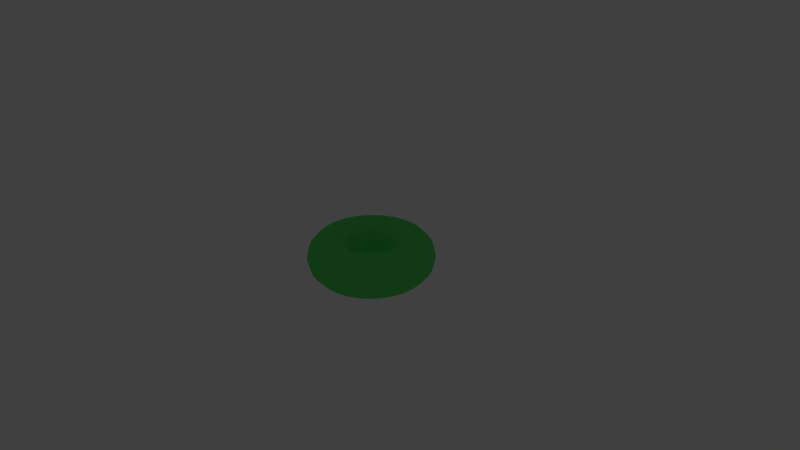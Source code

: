 # Source: greenDonut.blend  (saved by Blender 2.79.0; exported with 4.5.12 LTS)
import bpy
from mathutils import Matrix  # noqa: F401  (used for matrix-valued properties, if any)

bpy.ops.wm.read_factory_settings(use_empty=True)
scene = bpy.context.scene
scene.name = 'Scene'

# ---- collections
col_collection_1 = bpy.data.collections.new('Collection 1'); scene.collection.children.link(col_collection_1)
col_collection_1.hide_render = True
col_collection_1.hide_viewport = True
col_collection_10 = bpy.data.collections.new('Collection 10'); scene.collection.children.link(col_collection_10)

# ---- materials (node trees are filled in below, after node groups)
mat_material_001 = bpy.data.materials.new('Material.001')
mat_material_001.alpha_threshold = 0.0
mat_material_001.use_transparent_shadow = False
mat_material_001.diffuse_color = (0.1179, 0.8, 0.1507, 1.0)
mat_material_001.specular_color = (1.0, 0.6501, 0.0)
mat_material_001.roughness = 0.5
mat_material_001.specular_intensity = 1.0

# ---- material node trees

# ---- world
world_world = bpy.data.worlds.new('World'); scene.world = world_world
world_world.color = (0.05088, 0.05088, 0.05088)
world_world.use_sun_shadow = False
world_world.sun_shadow_jitter_overblur = 0.0
world_world.cycles.sampling_method = 'MANUAL'

# ---- cameras
cam_camera = bpy.data.cameras.new('Camera')
cam_camera.clip_end = 100.0
cam_camera.lens = 35.0
cam_camera.sensor_width = 32.0
cam_camera.sensor_height = 18.0
cam_camera.ortho_scale = 7.314
cam_camera.dof.focus_distance = 0.0
cam_camera.dof.aperture_fstop = 128.0

# ---- lights
light_lamp = bpy.data.lights.new('Lamp', 'POINT')
light_lamp.transmission_factor = 0.0
light_lamp.cutoff_distance = 30.0
light_lamp.energy = 100.0
light_lamp.shadow_buffer_clip_start = 1.001
light_lamp.shadow_soft_size = 0.1
light_lamp.shadow_maximum_resolution = 0.006
light_lamp.use_absolute_resolution = True

# ---- meshes
me_torus_001 = bpy.data.meshes.new('Torus.001')
me_torus_001.from_pydata([(0.83, 0.0, 0.0), (0.7979, 0.0, 0.1301), (0.7091, 0.0, 0.2304), (0.5838, 0.0, 0.278), (0.4507, 0.0, 0.2618), (0.3404, 0.0, 0.1857), (0.2781, 0.0, 0.06701), (0.2781, 0.0, -0.06701), (0.3404, 0.0, -0.1857), (0.4507, 0.0, -0.2618), (0.5838, 0.0, -0.278), (0.7091, 0.0, -0.2304), (0.7979, 0.0, -0.1301), (0.8141, 0.1619, 0.0), (0.7826, 0.1557, 0.1301), (0.6954, 0.1383, 0.2304), (0.5725, 0.1139, 0.278), (0.4421, 0.08793, 0.2618), (0.3339, 0.06641, 0.1857), (0.2728, 0.05426, 0.06701), (0.2728, 0.05426, -0.06701), (0.3339, 0.06641, -0.1857), (0.4421, 0.08793, -0.2618), (0.5725, 0.1139, -0.278), (0.6954, 0.1383, -0.2304), (0.7826, 0.1557, -0.1301), (0.7668, 0.3176, 0.0), (0.7372, 0.3054, 0.1301), (0.6551, 0.2713, 0.2304), (0.5393, 0.2234, 0.278), (0.4164, 0.1725, 0.2618), (0.3145, 0.1303, 0.1857), (0.257, 0.1064, 0.06701), (0.257, 0.1064, -0.06701), (0.3145, 0.1303, -0.1857), (0.4164, 0.1725, -0.2618), (0.5393, 0.2234, -0.278), (0.6551, 0.2713, -0.2304), (0.7372, 0.3054, -0.1301), (0.6901, 0.4611, 0.0), (0.6635, 0.4433, 0.1301), (0.5896, 0.3939, 0.2304), (0.4854, 0.3243, 0.278), (0.3748, 0.2504, 0.2618), (0.283, 0.1891, 0.1857), (0.2313, 0.1545, 0.06701), (0.2313, 0.1545, -0.06701), (0.283, 0.1891, -0.1857), (0.3748, 0.2504, -0.2618), (0.4854, 0.3243, -0.278), (0.5896, 0.3939, -0.2304), (0.6635, 0.4433, -0.1301), (0.5869, 0.5869, 0.0), (0.5642, 0.5642, 0.1301), (0.5014, 0.5014, 0.2304), (0.4128, 0.4128, 0.278), (0.3187, 0.3187, 0.2618), (0.2407, 0.2407, 0.1857), (0.1967, 0.1967, 0.06701), (0.1967, 0.1967, -0.06701), (0.2407, 0.2407, -0.1857), (0.3187, 0.3187, -0.2618), (0.4128, 0.4128, -0.278), (0.5014, 0.5014, -0.2304), (0.5642, 0.5642, -0.1301), (0.4611, 0.6901, 0.0), (0.4433, 0.6635, 0.1301), (0.3939, 0.5896, 0.2304), (0.3243, 0.4854, 0.278), (0.2504, 0.3748, 0.2618), (0.1891, 0.283, 0.1857), (0.1545, 0.2313, 0.06701), (0.1545, 0.2313, -0.06701), (0.1891, 0.283, -0.1857), (0.2504, 0.3748, -0.2618), (0.3243, 0.4854, -0.278), (0.3939, 0.5896, -0.2304), (0.4433, 0.6635, -0.1301), (0.3176, 0.7668, 0.0), (0.3054, 0.7372, 0.1301), (0.2713, 0.6551, 0.2304), (0.2234, 0.5393, 0.278), (0.1725, 0.4164, 0.2618), (0.1303, 0.3145, 0.1857), (0.1064, 0.257, 0.06701), (0.1064, 0.257, -0.06701), (0.1303, 0.3145, -0.1857), (0.1725, 0.4164, -0.2618), (0.2234, 0.5393, -0.278), (0.2713, 0.6551, -0.2304), (0.3054, 0.7372, -0.1301), (0.1619, 0.8141, 0.0), (0.1557, 0.7826, 0.1301), (0.1383, 0.6954, 0.2304), (0.1139, 0.5725, 0.278), (0.08793, 0.4421, 0.2618), (0.06641, 0.3339, 0.1857), (0.05426, 0.2728, 0.06701), (0.05426, 0.2728, -0.06701), (0.06641, 0.3339, -0.1857), (0.08793, 0.4421, -0.2618), (0.1139, 0.5725, -0.278), (0.1383, 0.6954, -0.2304), (0.1557, 0.7826, -0.1301), (6.266e-08, 0.83, 0.0), (6.024e-08, 0.7979, 0.1301), (5.353e-08, 0.7091, 0.2304), (4.407e-08, 0.5838, 0.278), (3.403e-08, 0.4507, 0.2618), (2.57e-08, 0.3404, 0.1857), (2.1e-08, 0.2781, 0.06701), (2.1e-08, 0.2781, -0.06701), (2.57e-08, 0.3404, -0.1857), (3.403e-08, 0.4507, -0.2618), (4.407e-08, 0.5838, -0.278), (5.353e-08, 0.7091, -0.2304), (6.024e-08, 0.7979, -0.1301), (-0.1619, 0.8141, 0.0), (-0.1557, 0.7826, 0.1301), (-0.1383, 0.6954, 0.2304), (-0.1139, 0.5725, 0.278), (-0.08793, 0.4421, 0.2618), (-0.06641, 0.3339, 0.1857), (-0.05426, 0.2728, 0.06701), (-0.05426, 0.2728, -0.06701), (-0.06641, 0.3339, -0.1857), (-0.08793, 0.4421, -0.2618), (-0.1139, 0.5725, -0.278), (-0.1383, 0.6954, -0.2304), (-0.1557, 0.7826, -0.1301), (-0.3176, 0.7668, 0.0), (-0.3054, 0.7372, 0.1301), (-0.2713, 0.6551, 0.2304), (-0.2234, 0.5393, 0.278), (-0.1725, 0.4164, 0.2618), (-0.1303, 0.3145, 0.1857), (-0.1064, 0.257, 0.06701), (-0.1064, 0.257, -0.06701), (-0.1303, 0.3145, -0.1857), (-0.1725, 0.4164, -0.2618), (-0.2234, 0.5393, -0.278), (-0.2713, 0.6551, -0.2304), (-0.3054, 0.7372, -0.1301), (-0.4611, 0.6901, 0.0), (-0.4433, 0.6635, 0.1301), (-0.3939, 0.5896, 0.2304), (-0.3243, 0.4854, 0.278), (-0.2504, 0.3748, 0.2618), (-0.1891, 0.283, 0.1857), (-0.1545, 0.2313, 0.06701), (-0.1545, 0.2313, -0.06701), (-0.1891, 0.283, -0.1857), (-0.2504, 0.3748, -0.2618), (-0.3243, 0.4854, -0.278), (-0.3939, 0.5896, -0.2304), (-0.4433, 0.6635, -0.1301), (-0.5869, 0.5869, 0.0), (-0.5642, 0.5642, 0.1301), (-0.5014, 0.5014, 0.2304), (-0.4128, 0.4128, 0.278), (-0.3187, 0.3187, 0.2618), (-0.2407, 0.2407, 0.1857), (-0.1967, 0.1967, 0.06701), (-0.1967, 0.1967, -0.06701), (-0.2407, 0.2407, -0.1857), (-0.3187, 0.3187, -0.2618), (-0.4128, 0.4128, -0.278), (-0.5014, 0.5014, -0.2304), (-0.5642, 0.5642, -0.1301), (-0.6901, 0.4611, 0.0), (-0.6635, 0.4433, 0.1301), (-0.5896, 0.3939, 0.2304), (-0.4854, 0.3243, 0.278), (-0.3748, 0.2504, 0.2618), (-0.283, 0.1891, 0.1857), (-0.2313, 0.1545, 0.06701), (-0.2313, 0.1545, -0.06701), (-0.283, 0.1891, -0.1857), (-0.3748, 0.2504, -0.2618), (-0.4854, 0.3243, -0.278), (-0.5896, 0.3939, -0.2304), (-0.6635, 0.4433, -0.1301), (-0.7668, 0.3176, 0.0), (-0.7372, 0.3054, 0.1301), (-0.6551, 0.2713, 0.2304), (-0.5393, 0.2234, 0.278), (-0.4164, 0.1725, 0.2618), (-0.3145, 0.1303, 0.1857), (-0.257, 0.1064, 0.06701), (-0.257, 0.1064, -0.06701), (-0.3145, 0.1303, -0.1857), (-0.4164, 0.1725, -0.2618), (-0.5393, 0.2234, -0.278), (-0.6551, 0.2713, -0.2304), (-0.7372, 0.3054, -0.1301), (-0.8141, 0.1619, 0.0), (-0.7826, 0.1557, 0.1301), (-0.6954, 0.1383, 0.2304), (-0.5725, 0.1139, 0.278), (-0.4421, 0.08793, 0.2618), (-0.3339, 0.06641, 0.1857), (-0.2728, 0.05426, 0.06701), (-0.2728, 0.05426, -0.06701), (-0.3339, 0.06641, -0.1857), (-0.4421, 0.08793, -0.2618), (-0.5725, 0.1139, -0.278), (-0.6954, 0.1383, -0.2304), (-0.7826, 0.1557, -0.1301), (-0.83, 7.256e-08, 0.0), (-0.7979, 6.976e-08, 0.1301), (-0.7091, 6.199e-08, 0.2304), (-0.5838, 5.103e-08, 0.278), (-0.4507, 3.94e-08, 0.2618), (-0.3404, 2.976e-08, 0.1857), (-0.2781, 2.432e-08, 0.06701), (-0.2781, 2.432e-08, -0.06701), (-0.3404, 2.976e-08, -0.1857), (-0.4507, 3.94e-08, -0.2618), (-0.5838, 5.103e-08, -0.278), (-0.7091, 6.199e-08, -0.2304), (-0.7979, 6.976e-08, -0.1301), (-0.8141, -0.1619, 0.0), (-0.7826, -0.1557, 0.1301), (-0.6954, -0.1383, 0.2304), (-0.5725, -0.1139, 0.278), (-0.4421, -0.08793, 0.2618), (-0.3339, -0.06641, 0.1857), (-0.2728, -0.05426, 0.06701), (-0.2728, -0.05426, -0.06701), (-0.3339, -0.06641, -0.1857), (-0.4421, -0.08793, -0.2618), (-0.5725, -0.1139, -0.278), (-0.6954, -0.1383, -0.2304), (-0.7826, -0.1557, -0.1301), (-0.7668, -0.3176, 0.0), (-0.7372, -0.3054, 0.1301), (-0.6551, -0.2713, 0.2304), (-0.5393, -0.2234, 0.278), (-0.4164, -0.1725, 0.2618), (-0.3145, -0.1303, 0.1857), (-0.257, -0.1064, 0.06701), (-0.257, -0.1064, -0.06701), (-0.3145, -0.1303, -0.1857), (-0.4164, -0.1725, -0.2618), (-0.5393, -0.2234, -0.278), (-0.6551, -0.2713, -0.2304), (-0.7372, -0.3054, -0.1301), (-0.6901, -0.4611, 0.0), (-0.6635, -0.4433, 0.1301), (-0.5896, -0.3939, 0.2304), (-0.4854, -0.3243, 0.278), (-0.3748, -0.2504, 0.2618), (-0.283, -0.1891, 0.1857), (-0.2313, -0.1545, 0.06701), (-0.2313, -0.1545, -0.06701), (-0.283, -0.1891, -0.1857), (-0.3748, -0.2504, -0.2618), (-0.4854, -0.3243, -0.278), (-0.5896, -0.3939, -0.2304), (-0.6635, -0.4433, -0.1301), (-0.5869, -0.5869, 0.0), (-0.5642, -0.5642, 0.1301), (-0.5014, -0.5014, 0.2304), (-0.4128, -0.4128, 0.278), (-0.3187, -0.3187, 0.2618), (-0.2407, -0.2407, 0.1857), (-0.1967, -0.1967, 0.06701), (-0.1967, -0.1967, -0.06701), (-0.2407, -0.2407, -0.1857), (-0.3187, -0.3187, -0.2618), (-0.4128, -0.4128, -0.278), (-0.5014, -0.5014, -0.2304), (-0.5642, -0.5642, -0.1301), (-0.4611, -0.6901, 0.0), (-0.4433, -0.6635, 0.1301), (-0.3939, -0.5896, 0.2304), (-0.3243, -0.4854, 0.278), (-0.2504, -0.3748, 0.2618), (-0.1891, -0.283, 0.1857), (-0.1545, -0.2313, 0.06701), (-0.1545, -0.2313, -0.06701), (-0.1891, -0.283, -0.1857), (-0.2504, -0.3748, -0.2618), (-0.3243, -0.4854, -0.278), (-0.3939, -0.5896, -0.2304), (-0.4433, -0.6635, -0.1301), (-0.3176, -0.7668, 0.0), (-0.3054, -0.7372, 0.1301), (-0.2713, -0.6551, 0.2304), (-0.2234, -0.5393, 0.278), (-0.1725, -0.4164, 0.2618), (-0.1303, -0.3145, 0.1857), (-0.1064, -0.257, 0.06701), (-0.1064, -0.257, -0.06701), (-0.1303, -0.3145, -0.1857), (-0.1725, -0.4164, -0.2618), (-0.2234, -0.5393, -0.278), (-0.2713, -0.6551, -0.2304), (-0.3054, -0.7372, -0.1301), (-0.1619, -0.8141, 0.0), (-0.1557, -0.7826, 0.1301), (-0.1383, -0.6954, 0.2304), (-0.1139, -0.5725, 0.278), (-0.08793, -0.4421, 0.2618), (-0.06641, -0.3339, 0.1857), (-0.05426, -0.2728, 0.06701), (-0.05426, -0.2728, -0.06701), (-0.06641, -0.3339, -0.1857), (-0.08793, -0.4421, -0.2618), (-0.1139, -0.5725, -0.278), (-0.1383, -0.6954, -0.2304), (-0.1557, -0.7826, -0.1301), (6.266e-08, -0.83, 0.0), (6.024e-08, -0.7979, 0.1301), (5.353e-08, -0.7091, 0.2304), (4.407e-08, -0.5838, 0.278), (3.403e-08, -0.4507, 0.2618), (2.57e-08, -0.3404, 0.1857), (2.1e-08, -0.2781, 0.06701), (2.1e-08, -0.2781, -0.06701), (2.57e-08, -0.3404, -0.1857), (3.403e-08, -0.4507, -0.2618), (4.407e-08, -0.5838, -0.278), (5.353e-08, -0.7091, -0.2304), (6.024e-08, -0.7979, -0.1301), (0.1619, -0.8141, 0.0), (0.1557, -0.7826, 0.1301), (0.1383, -0.6954, 0.2304), (0.1139, -0.5725, 0.278), (0.08793, -0.4421, 0.2618), (0.06641, -0.3339, 0.1857), (0.05426, -0.2728, 0.06701), (0.05426, -0.2728, -0.06701), (0.06641, -0.3339, -0.1857), (0.08793, -0.4421, -0.2618), (0.1139, -0.5725, -0.278), (0.1383, -0.6954, -0.2304), (0.1557, -0.7826, -0.1301), (0.3176, -0.7668, 0.0), (0.3054, -0.7372, 0.1301), (0.2713, -0.6551, 0.2304), (0.2234, -0.5393, 0.278), (0.1725, -0.4164, 0.2618), (0.1303, -0.3145, 0.1857), (0.1064, -0.257, 0.06701), (0.1064, -0.257, -0.06701), (0.1303, -0.3145, -0.1857), (0.1725, -0.4164, -0.2618), (0.2234, -0.5393, -0.278), (0.2713, -0.6551, -0.2304), (0.3054, -0.7372, -0.1301), (0.4611, -0.6901, 0.0), (0.4433, -0.6635, 0.1301), (0.3939, -0.5896, 0.2304), (0.3243, -0.4854, 0.278), (0.2504, -0.3748, 0.2618), (0.1891, -0.283, 0.1857), (0.1545, -0.2313, 0.06701), (0.1545, -0.2313, -0.06701), (0.1891, -0.283, -0.1857), (0.2504, -0.3748, -0.2618), (0.3243, -0.4854, -0.278), (0.3939, -0.5896, -0.2304), (0.4433, -0.6635, -0.1301), (0.5869, -0.5869, 0.0), (0.5642, -0.5642, 0.1301), (0.5014, -0.5014, 0.2304), (0.4128, -0.4128, 0.278), (0.3187, -0.3187, 0.2618), (0.2407, -0.2407, 0.1857), (0.1967, -0.1967, 0.06701), (0.1967, -0.1967, -0.06701), (0.2407, -0.2407, -0.1857), (0.3187, -0.3187, -0.2618), (0.4128, -0.4128, -0.278), (0.5014, -0.5014, -0.2304), (0.5642, -0.5642, -0.1301), (0.6901, -0.4611, 0.0), (0.6635, -0.4433, 0.1301), (0.5896, -0.3939, 0.2304), (0.4854, -0.3243, 0.278), (0.3748, -0.2504, 0.2618), (0.283, -0.1891, 0.1857), (0.2313, -0.1545, 0.06701), (0.2313, -0.1545, -0.06701), (0.283, -0.1891, -0.1857), (0.3748, -0.2504, -0.2618), (0.4854, -0.3243, -0.278), (0.5896, -0.3939, -0.2304), (0.6635, -0.4433, -0.1301), (0.7668, -0.3176, 0.0), (0.7372, -0.3054, 0.1301), (0.6551, -0.2713, 0.2304), (0.5393, -0.2234, 0.278), (0.4164, -0.1725, 0.2618), (0.3145, -0.1303, 0.1857), (0.257, -0.1064, 0.06701), (0.257, -0.1064, -0.06701), (0.3145, -0.1303, -0.1857), (0.4164, -0.1725, -0.2618), (0.5393, -0.2234, -0.278), (0.6551, -0.2713, -0.2304), (0.7372, -0.3054, -0.1301), (0.8141, -0.1619, 0.0), (0.7826, -0.1557, 0.1301), (0.6954, -0.1383, 0.2304), (0.5725, -0.1139, 0.278), (0.4421, -0.08793, 0.2618), (0.3339, -0.06641, 0.1857), (0.2728, -0.05426, 0.06701), (0.2728, -0.05426, -0.06701), (0.3339, -0.06641, -0.1857), (0.4421, -0.08793, -0.2618), (0.5725, -0.1139, -0.278), (0.6954, -0.1383, -0.2304), (0.7826, -0.1557, -0.1301)], [], [(0, 13, 14, 1), (1, 14, 15, 2), (2, 15, 16, 3), (3, 16, 17, 4), (4, 17, 18, 5), (5, 18, 19, 6), (6, 19, 20, 7), (7, 20, 21, 8), (8, 21, 22, 9), (9, 22, 23, 10), (10, 23, 24, 11), (11, 24, 25, 12), (12, 25, 13, 0), (13, 26, 27, 14), (14, 27, 28, 15), (15, 28, 29, 16), (16, 29, 30, 17), (17, 30, 31, 18), (18, 31, 32, 19), (19, 32, 33, 20), (20, 33, 34, 21), (21, 34, 35, 22), (22, 35, 36, 23), (23, 36, 37, 24), (24, 37, 38, 25), (25, 38, 26, 13), (26, 39, 40, 27), (27, 40, 41, 28), (28, 41, 42, 29), (29, 42, 43, 30), (30, 43, 44, 31), (31, 44, 45, 32), (32, 45, 46, 33), (33, 46, 47, 34), (34, 47, 48, 35), (35, 48, 49, 36), (36, 49, 50, 37), (37, 50, 51, 38), (38, 51, 39, 26), (39, 52, 53, 40), (40, 53, 54, 41), (41, 54, 55, 42), (42, 55, 56, 43), (43, 56, 57, 44), (44, 57, 58, 45), (45, 58, 59, 46), (46, 59, 60, 47), (47, 60, 61, 48), (48, 61, 62, 49), (49, 62, 63, 50), (50, 63, 64, 51), (51, 64, 52, 39), (52, 65, 66, 53), (53, 66, 67, 54), (54, 67, 68, 55), (55, 68, 69, 56), (56, 69, 70, 57), (57, 70, 71, 58), (58, 71, 72, 59), (59, 72, 73, 60), (60, 73, 74, 61), (61, 74, 75, 62), (62, 75, 76, 63), (63, 76, 77, 64), (64, 77, 65, 52), (65, 78, 79, 66), (66, 79, 80, 67), (67, 80, 81, 68), (68, 81, 82, 69), (69, 82, 83, 70), (70, 83, 84, 71), (71, 84, 85, 72), (72, 85, 86, 73), (73, 86, 87, 74), (74, 87, 88, 75), (75, 88, 89, 76), (76, 89, 90, 77), (77, 90, 78, 65), (78, 91, 92, 79), (79, 92, 93, 80), (80, 93, 94, 81), (81, 94, 95, 82), (82, 95, 96, 83), (83, 96, 97, 84), (84, 97, 98, 85), (85, 98, 99, 86), (86, 99, 100, 87), (87, 100, 101, 88), (88, 101, 102, 89), (89, 102, 103, 90), (90, 103, 91, 78), (91, 104, 105, 92), (92, 105, 106, 93), (93, 106, 107, 94), (94, 107, 108, 95), (95, 108, 109, 96), (96, 109, 110, 97), (97, 110, 111, 98), (98, 111, 112, 99), (99, 112, 113, 100), (100, 113, 114, 101), (101, 114, 115, 102), (102, 115, 116, 103), (103, 116, 104, 91), (104, 117, 118, 105), (105, 118, 119, 106), (106, 119, 120, 107), (107, 120, 121, 108), (108, 121, 122, 109), (109, 122, 123, 110), (110, 123, 124, 111), (111, 124, 125, 112), (112, 125, 126, 113), (113, 126, 127, 114), (114, 127, 128, 115), (115, 128, 129, 116), (116, 129, 117, 104), (117, 130, 131, 118), (118, 131, 132, 119), (119, 132, 133, 120), (120, 133, 134, 121), (121, 134, 135, 122), (122, 135, 136, 123), (123, 136, 137, 124), (124, 137, 138, 125), (125, 138, 139, 126), (126, 139, 140, 127), (127, 140, 141, 128), (128, 141, 142, 129), (129, 142, 130, 117), (130, 143, 144, 131), (131, 144, 145, 132), (132, 145, 146, 133), (133, 146, 147, 134), (134, 147, 148, 135), (135, 148, 149, 136), (136, 149, 150, 137), (137, 150, 151, 138), (138, 151, 152, 139), (139, 152, 153, 140), (140, 153, 154, 141), (141, 154, 155, 142), (142, 155, 143, 130), (143, 156, 157, 144), (144, 157, 158, 145), (145, 158, 159, 146), (146, 159, 160, 147), (147, 160, 161, 148), (148, 161, 162, 149), (149, 162, 163, 150), (150, 163, 164, 151), (151, 164, 165, 152), (152, 165, 166, 153), (153, 166, 167, 154), (154, 167, 168, 155), (155, 168, 156, 143), (156, 169, 170, 157), (157, 170, 171, 158), (158, 171, 172, 159), (159, 172, 173, 160), (160, 173, 174, 161), (161, 174, 175, 162), (162, 175, 176, 163), (163, 176, 177, 164), (164, 177, 178, 165), (165, 178, 179, 166), (166, 179, 180, 167), (167, 180, 181, 168), (168, 181, 169, 156), (169, 182, 183, 170), (170, 183, 184, 171), (171, 184, 185, 172), (172, 185, 186, 173), (173, 186, 187, 174), (174, 187, 188, 175), (175, 188, 189, 176), (176, 189, 190, 177), (177, 190, 191, 178), (178, 191, 192, 179), (179, 192, 193, 180), (180, 193, 194, 181), (181, 194, 182, 169), (182, 195, 196, 183), (183, 196, 197, 184), (184, 197, 198, 185), (185, 198, 199, 186), (186, 199, 200, 187), (187, 200, 201, 188), (188, 201, 202, 189), (189, 202, 203, 190), (190, 203, 204, 191), (191, 204, 205, 192), (192, 205, 206, 193), (193, 206, 207, 194), (194, 207, 195, 182), (195, 208, 209, 196), (196, 209, 210, 197), (197, 210, 211, 198), (198, 211, 212, 199), (199, 212, 213, 200), (200, 213, 214, 201), (201, 214, 215, 202), (202, 215, 216, 203), (203, 216, 217, 204), (204, 217, 218, 205), (205, 218, 219, 206), (206, 219, 220, 207), (207, 220, 208, 195), (208, 221, 222, 209), (209, 222, 223, 210), (210, 223, 224, 211), (211, 224, 225, 212), (212, 225, 226, 213), (213, 226, 227, 214), (214, 227, 228, 215), (215, 228, 229, 216), (216, 229, 230, 217), (217, 230, 231, 218), (218, 231, 232, 219), (219, 232, 233, 220), (220, 233, 221, 208), (221, 234, 235, 222), (222, 235, 236, 223), (223, 236, 237, 224), (224, 237, 238, 225), (225, 238, 239, 226), (226, 239, 240, 227), (227, 240, 241, 228), (228, 241, 242, 229), (229, 242, 243, 230), (230, 243, 244, 231), (231, 244, 245, 232), (232, 245, 246, 233), (233, 246, 234, 221), (234, 247, 248, 235), (235, 248, 249, 236), (236, 249, 250, 237), (237, 250, 251, 238), (238, 251, 252, 239), (239, 252, 253, 240), (240, 253, 254, 241), (241, 254, 255, 242), (242, 255, 256, 243), (243, 256, 257, 244), (244, 257, 258, 245), (245, 258, 259, 246), (246, 259, 247, 234), (247, 260, 261, 248), (248, 261, 262, 249), (249, 262, 263, 250), (250, 263, 264, 251), (251, 264, 265, 252), (252, 265, 266, 253), (253, 266, 267, 254), (254, 267, 268, 255), (255, 268, 269, 256), (256, 269, 270, 257), (257, 270, 271, 258), (258, 271, 272, 259), (259, 272, 260, 247), (260, 273, 274, 261), (261, 274, 275, 262), (262, 275, 276, 263), (263, 276, 277, 264), (264, 277, 278, 265), (265, 278, 279, 266), (266, 279, 280, 267), (267, 280, 281, 268), (268, 281, 282, 269), (269, 282, 283, 270), (270, 283, 284, 271), (271, 284, 285, 272), (272, 285, 273, 260), (273, 286, 287, 274), (274, 287, 288, 275), (275, 288, 289, 276), (276, 289, 290, 277), (277, 290, 291, 278), (278, 291, 292, 279), (279, 292, 293, 280), (280, 293, 294, 281), (281, 294, 295, 282), (282, 295, 296, 283), (283, 296, 297, 284), (284, 297, 298, 285), (285, 298, 286, 273), (286, 299, 300, 287), (287, 300, 301, 288), (288, 301, 302, 289), (289, 302, 303, 290), (290, 303, 304, 291), (291, 304, 305, 292), (292, 305, 306, 293), (293, 306, 307, 294), (294, 307, 308, 295), (295, 308, 309, 296), (296, 309, 310, 297), (297, 310, 311, 298), (298, 311, 299, 286), (299, 312, 313, 300), (300, 313, 314, 301), (301, 314, 315, 302), (302, 315, 316, 303), (303, 316, 317, 304), (304, 317, 318, 305), (305, 318, 319, 306), (306, 319, 320, 307), (307, 320, 321, 308), (308, 321, 322, 309), (309, 322, 323, 310), (310, 323, 324, 311), (311, 324, 312, 299), (312, 325, 326, 313), (313, 326, 327, 314), (314, 327, 328, 315), (315, 328, 329, 316), (316, 329, 330, 317), (317, 330, 331, 318), (318, 331, 332, 319), (319, 332, 333, 320), (320, 333, 334, 321), (321, 334, 335, 322), (322, 335, 336, 323), (323, 336, 337, 324), (324, 337, 325, 312), (325, 338, 339, 326), (326, 339, 340, 327), (327, 340, 341, 328), (328, 341, 342, 329), (329, 342, 343, 330), (330, 343, 344, 331), (331, 344, 345, 332), (332, 345, 346, 333), (333, 346, 347, 334), (334, 347, 348, 335), (335, 348, 349, 336), (336, 349, 350, 337), (337, 350, 338, 325), (338, 351, 352, 339), (339, 352, 353, 340), (340, 353, 354, 341), (341, 354, 355, 342), (342, 355, 356, 343), (343, 356, 357, 344), (344, 357, 358, 345), (345, 358, 359, 346), (346, 359, 360, 347), (347, 360, 361, 348), (348, 361, 362, 349), (349, 362, 363, 350), (350, 363, 351, 338), (351, 364, 365, 352), (352, 365, 366, 353), (353, 366, 367, 354), (354, 367, 368, 355), (355, 368, 369, 356), (356, 369, 370, 357), (357, 370, 371, 358), (358, 371, 372, 359), (359, 372, 373, 360), (360, 373, 374, 361), (361, 374, 375, 362), (362, 375, 376, 363), (363, 376, 364, 351), (364, 377, 378, 365), (365, 378, 379, 366), (366, 379, 380, 367), (367, 380, 381, 368), (368, 381, 382, 369), (369, 382, 383, 370), (370, 383, 384, 371), (371, 384, 385, 372), (372, 385, 386, 373), (373, 386, 387, 374), (374, 387, 388, 375), (375, 388, 389, 376), (376, 389, 377, 364), (377, 390, 391, 378), (378, 391, 392, 379), (379, 392, 393, 380), (380, 393, 394, 381), (381, 394, 395, 382), (382, 395, 396, 383), (383, 396, 397, 384), (384, 397, 398, 385), (385, 398, 399, 386), (386, 399, 400, 387), (387, 400, 401, 388), (388, 401, 402, 389), (389, 402, 390, 377), (390, 403, 404, 391), (391, 404, 405, 392), (392, 405, 406, 393), (393, 406, 407, 394), (394, 407, 408, 395), (395, 408, 409, 396), (396, 409, 410, 397), (397, 410, 411, 398), (398, 411, 412, 399), (399, 412, 413, 400), (400, 413, 414, 401), (401, 414, 415, 402), (402, 415, 403, 390), (403, 0, 1, 404), (404, 1, 2, 405), (405, 2, 3, 406), (406, 3, 4, 407), (407, 4, 5, 408), (408, 5, 6, 409), (409, 6, 7, 410), (410, 7, 8, 411), (411, 8, 9, 412), (412, 9, 10, 413), (413, 10, 11, 414), (414, 11, 12, 415), (415, 12, 0, 403)])
me_torus_001.use_remesh_preserve_volume = False
me_torus_001.use_remesh_preserve_attributes = False
me_torus_001.use_mirror_vertex_groups = False
me_torus_001.update()
me_torus_002 = bpy.data.meshes.new('Torus.002')
me_torus_002.from_pydata([(0.83, 0.0, 0.0), (0.7979, 0.0, 0.1301), (0.7091, 0.0, 0.2304), (0.5838, 0.0, 0.278), (0.4507, 0.0, 0.2618), (0.3404, 0.0, 0.1857), (0.2781, 0.0, 0.06701), (0.2781, 0.0, -0.06701), (0.3404, 0.0, -0.1857), (0.4507, 0.0, -0.2618), (0.5838, 0.0, -0.278), (0.7091, 0.0, -0.2304), (0.7979, 0.0, -0.1301), (0.8141, 0.1619, 0.0), (0.7826, 0.1557, 0.1301), (0.6954, 0.1383, 0.2304), (0.5725, 0.1139, 0.278), (0.4421, 0.08793, 0.2618), (0.3339, 0.06641, 0.1857), (0.2728, 0.05426, 0.06701), (0.2728, 0.05426, -0.06701), (0.3339, 0.06641, -0.1857), (0.4421, 0.08793, -0.2618), (0.5725, 0.1139, -0.278), (0.6954, 0.1383, -0.2304), (0.7826, 0.1557, -0.1301), (0.7668, 0.3176, 0.0), (0.7372, 0.3054, 0.1301), (0.6551, 0.2713, 0.2304), (0.5393, 0.2234, 0.278), (0.4164, 0.1725, 0.2618), (0.3145, 0.1303, 0.1857), (0.257, 0.1064, 0.06701), (0.257, 0.1064, -0.06701), (0.3145, 0.1303, -0.1857), (0.4164, 0.1725, -0.2618), (0.5393, 0.2234, -0.278), (0.6551, 0.2713, -0.2304), (0.7372, 0.3054, -0.1301), (0.6901, 0.4611, 0.0), (0.6635, 0.4433, 0.1301), (0.5896, 0.3939, 0.2304), (0.4854, 0.3243, 0.278), (0.3748, 0.2504, 0.2618), (0.283, 0.1891, 0.1857), (0.2313, 0.1545, 0.06701), (0.2313, 0.1545, -0.06701), (0.283, 0.1891, -0.1857), (0.3748, 0.2504, -0.2618), (0.4854, 0.3243, -0.278), (0.5896, 0.3939, -0.2304), (0.6635, 0.4433, -0.1301), (0.5869, 0.5869, 0.0), (0.5642, 0.5642, 0.1301), (0.5014, 0.5014, 0.2304), (0.4128, 0.4128, 0.278), (0.3187, 0.3187, 0.2618), (0.2407, 0.2407, 0.1857), (0.1967, 0.1967, 0.06701), (0.1967, 0.1967, -0.06701), (0.2407, 0.2407, -0.1857), (0.3187, 0.3187, -0.2618), (0.4128, 0.4128, -0.278), (0.5014, 0.5014, -0.2304), (0.5642, 0.5642, -0.1301), (0.4611, 0.6901, 0.0), (0.4433, 0.6635, 0.1301), (0.3939, 0.5896, 0.2304), (0.3243, 0.4854, 0.278), (0.2504, 0.3748, 0.2618), (0.1891, 0.283, 0.1857), (0.1545, 0.2313, 0.06701), (0.1545, 0.2313, -0.06701), (0.1891, 0.283, -0.1857), (0.2504, 0.3748, -0.2618), (0.3243, 0.4854, -0.278), (0.3939, 0.5896, -0.2304), (0.4433, 0.6635, -0.1301), (0.3176, 0.7668, 0.0), (0.3054, 0.7372, 0.1301), (0.2713, 0.6551, 0.2304), (0.2234, 0.5393, 0.278), (0.1725, 0.4164, 0.2618), (0.1303, 0.3145, 0.1857), (0.1064, 0.257, 0.06701), (0.1064, 0.257, -0.06701), (0.1303, 0.3145, -0.1857), (0.1725, 0.4164, -0.2618), (0.2234, 0.5393, -0.278), (0.2713, 0.6551, -0.2304), (0.3054, 0.7372, -0.1301), (0.1619, 0.8141, 0.0), (0.1557, 0.7826, 0.1301), (0.1383, 0.6954, 0.2304), (0.1139, 0.5725, 0.278), (0.08793, 0.4421, 0.2618), (0.06641, 0.3339, 0.1857), (0.05426, 0.2728, 0.06701), (0.05426, 0.2728, -0.06701), (0.06641, 0.3339, -0.1857), (0.08793, 0.4421, -0.2618), (0.1139, 0.5725, -0.278), (0.1383, 0.6954, -0.2304), (0.1557, 0.7826, -0.1301), (6.266e-08, 0.83, 0.0), (6.024e-08, 0.7979, 0.1301), (5.353e-08, 0.7091, 0.2304), (4.407e-08, 0.5838, 0.278), (3.403e-08, 0.4507, 0.2618), (2.57e-08, 0.3404, 0.1857), (2.1e-08, 0.2781, 0.06701), (2.1e-08, 0.2781, -0.06701), (2.57e-08, 0.3404, -0.1857), (3.403e-08, 0.4507, -0.2618), (4.407e-08, 0.5838, -0.278), (5.353e-08, 0.7091, -0.2304), (6.024e-08, 0.7979, -0.1301), (-0.1619, 0.8141, 0.0), (-0.1557, 0.7826, 0.1301), (-0.1383, 0.6954, 0.2304), (-0.1139, 0.5725, 0.278), (-0.08793, 0.4421, 0.2618), (-0.06641, 0.3339, 0.1857), (-0.05426, 0.2728, 0.06701), (-0.05426, 0.2728, -0.06701), (-0.06641, 0.3339, -0.1857), (-0.08793, 0.4421, -0.2618), (-0.1139, 0.5725, -0.278), (-0.1383, 0.6954, -0.2304), (-0.1557, 0.7826, -0.1301), (-0.3176, 0.7668, 0.0), (-0.3054, 0.7372, 0.1301), (-0.2713, 0.6551, 0.2304), (-0.2234, 0.5393, 0.278), (-0.1725, 0.4164, 0.2618), (-0.1303, 0.3145, 0.1857), (-0.1064, 0.257, 0.06701), (-0.1064, 0.257, -0.06701), (-0.1303, 0.3145, -0.1857), (-0.1725, 0.4164, -0.2618), (-0.2234, 0.5393, -0.278), (-0.2713, 0.6551, -0.2304), (-0.3054, 0.7372, -0.1301), (-0.4611, 0.6901, 0.0), (-0.4433, 0.6635, 0.1301), (-0.3939, 0.5896, 0.2304), (-0.3243, 0.4854, 0.278), (-0.2504, 0.3748, 0.2618), (-0.1891, 0.283, 0.1857), (-0.1545, 0.2313, 0.06701), (-0.1545, 0.2313, -0.06701), (-0.1891, 0.283, -0.1857), (-0.2504, 0.3748, -0.2618), (-0.3243, 0.4854, -0.278), (-0.3939, 0.5896, -0.2304), (-0.4433, 0.6635, -0.1301), (-0.5869, 0.5869, 0.0), (-0.5642, 0.5642, 0.1301), (-0.5014, 0.5014, 0.2304), (-0.4128, 0.4128, 0.278), (-0.3187, 0.3187, 0.2618), (-0.2407, 0.2407, 0.1857), (-0.1967, 0.1967, 0.06701), (-0.1967, 0.1967, -0.06701), (-0.2407, 0.2407, -0.1857), (-0.3187, 0.3187, -0.2618), (-0.4128, 0.4128, -0.278), (-0.5014, 0.5014, -0.2304), (-0.5642, 0.5642, -0.1301), (-0.6901, 0.4611, 0.0), (-0.6635, 0.4433, 0.1301), (-0.5896, 0.3939, 0.2304), (-0.4854, 0.3243, 0.278), (-0.3748, 0.2504, 0.2618), (-0.283, 0.1891, 0.1857), (-0.2313, 0.1545, 0.06701), (-0.2313, 0.1545, -0.06701), (-0.283, 0.1891, -0.1857), (-0.3748, 0.2504, -0.2618), (-0.4854, 0.3243, -0.278), (-0.5896, 0.3939, -0.2304), (-0.6635, 0.4433, -0.1301), (-0.7668, 0.3176, 0.0), (-0.7372, 0.3054, 0.1301), (-0.6551, 0.2713, 0.2304), (-0.5393, 0.2234, 0.278), (-0.4164, 0.1725, 0.2618), (-0.3145, 0.1303, 0.1857), (-0.257, 0.1064, 0.06701), (-0.257, 0.1064, -0.06701), (-0.3145, 0.1303, -0.1857), (-0.4164, 0.1725, -0.2618), (-0.5393, 0.2234, -0.278), (-0.6551, 0.2713, -0.2304), (-0.7372, 0.3054, -0.1301), (-0.8141, 0.1619, 0.0), (-0.7826, 0.1557, 0.1301), (-0.6954, 0.1383, 0.2304), (-0.5725, 0.1139, 0.278), (-0.4421, 0.08793, 0.2618), (-0.3339, 0.06641, 0.1857), (-0.2728, 0.05426, 0.06701), (-0.2728, 0.05426, -0.06701), (-0.3339, 0.06641, -0.1857), (-0.4421, 0.08793, -0.2618), (-0.5725, 0.1139, -0.278), (-0.6954, 0.1383, -0.2304), (-0.7826, 0.1557, -0.1301), (-0.83, 7.256e-08, 0.0), (-0.7979, 6.976e-08, 0.1301), (-0.7091, 6.199e-08, 0.2304), (-0.5838, 5.103e-08, 0.278), (-0.4507, 3.94e-08, 0.2618), (-0.3404, 2.976e-08, 0.1857), (-0.2781, 2.432e-08, 0.06701), (-0.2781, 2.432e-08, -0.06701), (-0.3404, 2.976e-08, -0.1857), (-0.4507, 3.94e-08, -0.2618), (-0.5838, 5.103e-08, -0.278), (-0.7091, 6.199e-08, -0.2304), (-0.7979, 6.976e-08, -0.1301), (-0.8141, -0.1619, 0.0), (-0.7826, -0.1557, 0.1301), (-0.6954, -0.1383, 0.2304), (-0.5725, -0.1139, 0.278), (-0.4421, -0.08793, 0.2618), (-0.3339, -0.06641, 0.1857), (-0.2728, -0.05426, 0.06701), (-0.2728, -0.05426, -0.06701), (-0.3339, -0.06641, -0.1857), (-0.4421, -0.08793, -0.2618), (-0.5725, -0.1139, -0.278), (-0.6954, -0.1383, -0.2304), (-0.7826, -0.1557, -0.1301), (-0.7668, -0.3176, 0.0), (-0.7372, -0.3054, 0.1301), (-0.6551, -0.2713, 0.2304), (-0.5393, -0.2234, 0.278), (-0.4164, -0.1725, 0.2618), (-0.3145, -0.1303, 0.1857), (-0.257, -0.1064, 0.06701), (-0.257, -0.1064, -0.06701), (-0.3145, -0.1303, -0.1857), (-0.4164, -0.1725, -0.2618), (-0.5393, -0.2234, -0.278), (-0.6551, -0.2713, -0.2304), (-0.7372, -0.3054, -0.1301), (-0.6901, -0.4611, 0.0), (-0.6635, -0.4433, 0.1301), (-0.5896, -0.3939, 0.2304), (-0.4854, -0.3243, 0.278), (-0.3748, -0.2504, 0.2618), (-0.283, -0.1891, 0.1857), (-0.2313, -0.1545, 0.06701), (-0.2313, -0.1545, -0.06701), (-0.283, -0.1891, -0.1857), (-0.3748, -0.2504, -0.2618), (-0.4854, -0.3243, -0.278), (-0.5896, -0.3939, -0.2304), (-0.6635, -0.4433, -0.1301), (-0.5869, -0.5869, 0.0), (-0.5642, -0.5642, 0.1301), (-0.5014, -0.5014, 0.2304), (-0.4128, -0.4128, 0.278), (-0.3187, -0.3187, 0.2618), (-0.2407, -0.2407, 0.1857), (-0.1967, -0.1967, 0.06701), (-0.1967, -0.1967, -0.06701), (-0.2407, -0.2407, -0.1857), (-0.3187, -0.3187, -0.2618), (-0.4128, -0.4128, -0.278), (-0.5014, -0.5014, -0.2304), (-0.5642, -0.5642, -0.1301), (-0.4611, -0.6901, 0.0), (-0.4433, -0.6635, 0.1301), (-0.3939, -0.5896, 0.2304), (-0.3243, -0.4854, 0.278), (-0.2504, -0.3748, 0.2618), (-0.1891, -0.283, 0.1857), (-0.1545, -0.2313, 0.06701), (-0.1545, -0.2313, -0.06701), (-0.1891, -0.283, -0.1857), (-0.2504, -0.3748, -0.2618), (-0.3243, -0.4854, -0.278), (-0.3939, -0.5896, -0.2304), (-0.4433, -0.6635, -0.1301), (-0.3176, -0.7668, 0.0), (-0.3054, -0.7372, 0.1301), (-0.2713, -0.6551, 0.2304), (-0.2234, -0.5393, 0.278), (-0.1725, -0.4164, 0.2618), (-0.1303, -0.3145, 0.1857), (-0.1064, -0.257, 0.06701), (-0.1064, -0.257, -0.06701), (-0.1303, -0.3145, -0.1857), (-0.1725, -0.4164, -0.2618), (-0.2234, -0.5393, -0.278), (-0.2713, -0.6551, -0.2304), (-0.3054, -0.7372, -0.1301), (-0.1619, -0.8141, 0.0), (-0.1557, -0.7826, 0.1301), (-0.1383, -0.6954, 0.2304), (-0.1139, -0.5725, 0.278), (-0.08793, -0.4421, 0.2618), (-0.06641, -0.3339, 0.1857), (-0.05426, -0.2728, 0.06701), (-0.05426, -0.2728, -0.06701), (-0.06641, -0.3339, -0.1857), (-0.08793, -0.4421, -0.2618), (-0.1139, -0.5725, -0.278), (-0.1383, -0.6954, -0.2304), (-0.1557, -0.7826, -0.1301), (6.266e-08, -0.83, 0.0), (6.024e-08, -0.7979, 0.1301), (5.353e-08, -0.7091, 0.2304), (4.407e-08, -0.5838, 0.278), (3.403e-08, -0.4507, 0.2618), (2.57e-08, -0.3404, 0.1857), (2.1e-08, -0.2781, 0.06701), (2.1e-08, -0.2781, -0.06701), (2.57e-08, -0.3404, -0.1857), (3.403e-08, -0.4507, -0.2618), (4.407e-08, -0.5838, -0.278), (5.353e-08, -0.7091, -0.2304), (6.024e-08, -0.7979, -0.1301), (0.1619, -0.8141, 0.0), (0.1557, -0.7826, 0.1301), (0.1383, -0.6954, 0.2304), (0.1139, -0.5725, 0.278), (0.08793, -0.4421, 0.2618), (0.06641, -0.3339, 0.1857), (0.05426, -0.2728, 0.06701), (0.05426, -0.2728, -0.06701), (0.06641, -0.3339, -0.1857), (0.08793, -0.4421, -0.2618), (0.1139, -0.5725, -0.278), (0.1383, -0.6954, -0.2304), (0.1557, -0.7826, -0.1301), (0.3176, -0.7668, 0.0), (0.3054, -0.7372, 0.1301), (0.2713, -0.6551, 0.2304), (0.2234, -0.5393, 0.278), (0.1725, -0.4164, 0.2618), (0.1303, -0.3145, 0.1857), (0.1064, -0.257, 0.06701), (0.1064, -0.257, -0.06701), (0.1303, -0.3145, -0.1857), (0.1725, -0.4164, -0.2618), (0.2234, -0.5393, -0.278), (0.2713, -0.6551, -0.2304), (0.3054, -0.7372, -0.1301), (0.4611, -0.6901, 0.0), (0.4433, -0.6635, 0.1301), (0.3939, -0.5896, 0.2304), (0.3243, -0.4854, 0.278), (0.2504, -0.3748, 0.2618), (0.1891, -0.283, 0.1857), (0.1545, -0.2313, 0.06701), (0.1545, -0.2313, -0.06701), (0.1891, -0.283, -0.1857), (0.2504, -0.3748, -0.2618), (0.3243, -0.4854, -0.278), (0.3939, -0.5896, -0.2304), (0.4433, -0.6635, -0.1301), (0.5869, -0.5869, 0.0), (0.5642, -0.5642, 0.1301), (0.5014, -0.5014, 0.2304), (0.4128, -0.4128, 0.278), (0.3187, -0.3187, 0.2618), (0.2407, -0.2407, 0.1857), (0.1967, -0.1967, 0.06701), (0.1967, -0.1967, -0.06701), (0.2407, -0.2407, -0.1857), (0.3187, -0.3187, -0.2618), (0.4128, -0.4128, -0.278), (0.5014, -0.5014, -0.2304), (0.5642, -0.5642, -0.1301), (0.6901, -0.4611, 0.0), (0.6635, -0.4433, 0.1301), (0.5896, -0.3939, 0.2304), (0.4854, -0.3243, 0.278), (0.3748, -0.2504, 0.2618), (0.283, -0.1891, 0.1857), (0.2313, -0.1545, 0.06701), (0.2313, -0.1545, -0.06701), (0.283, -0.1891, -0.1857), (0.3748, -0.2504, -0.2618), (0.4854, -0.3243, -0.278), (0.5896, -0.3939, -0.2304), (0.6635, -0.4433, -0.1301), (0.7668, -0.3176, 0.0), (0.7372, -0.3054, 0.1301), (0.6551, -0.2713, 0.2304), (0.5393, -0.2234, 0.278), (0.4164, -0.1725, 0.2618), (0.3145, -0.1303, 0.1857), (0.257, -0.1064, 0.06701), (0.257, -0.1064, -0.06701), (0.3145, -0.1303, -0.1857), (0.4164, -0.1725, -0.2618), (0.5393, -0.2234, -0.278), (0.6551, -0.2713, -0.2304), (0.7372, -0.3054, -0.1301), (0.8141, -0.1619, 0.0), (0.7826, -0.1557, 0.1301), (0.6954, -0.1383, 0.2304), (0.5725, -0.1139, 0.278), (0.4421, -0.08793, 0.2618), (0.3339, -0.06641, 0.1857), (0.2728, -0.05426, 0.06701), (0.2728, -0.05426, -0.06701), (0.3339, -0.06641, -0.1857), (0.4421, -0.08793, -0.2618), (0.5725, -0.1139, -0.278), (0.6954, -0.1383, -0.2304), (0.7826, -0.1557, -0.1301)], [], [(0, 13, 14, 1), (1, 14, 15, 2), (2, 15, 16, 3), (3, 16, 17, 4), (4, 17, 18, 5), (5, 18, 19, 6), (6, 19, 20, 7), (7, 20, 21, 8), (8, 21, 22, 9), (9, 22, 23, 10), (10, 23, 24, 11), (11, 24, 25, 12), (12, 25, 13, 0), (13, 26, 27, 14), (14, 27, 28, 15), (15, 28, 29, 16), (16, 29, 30, 17), (17, 30, 31, 18), (18, 31, 32, 19), (19, 32, 33, 20), (20, 33, 34, 21), (21, 34, 35, 22), (22, 35, 36, 23), (23, 36, 37, 24), (24, 37, 38, 25), (25, 38, 26, 13), (26, 39, 40, 27), (27, 40, 41, 28), (28, 41, 42, 29), (29, 42, 43, 30), (30, 43, 44, 31), (31, 44, 45, 32), (32, 45, 46, 33), (33, 46, 47, 34), (34, 47, 48, 35), (35, 48, 49, 36), (36, 49, 50, 37), (37, 50, 51, 38), (38, 51, 39, 26), (39, 52, 53, 40), (40, 53, 54, 41), (41, 54, 55, 42), (42, 55, 56, 43), (43, 56, 57, 44), (44, 57, 58, 45), (45, 58, 59, 46), (46, 59, 60, 47), (47, 60, 61, 48), (48, 61, 62, 49), (49, 62, 63, 50), (50, 63, 64, 51), (51, 64, 52, 39), (52, 65, 66, 53), (53, 66, 67, 54), (54, 67, 68, 55), (55, 68, 69, 56), (56, 69, 70, 57), (57, 70, 71, 58), (58, 71, 72, 59), (59, 72, 73, 60), (60, 73, 74, 61), (61, 74, 75, 62), (62, 75, 76, 63), (63, 76, 77, 64), (64, 77, 65, 52), (65, 78, 79, 66), (66, 79, 80, 67), (67, 80, 81, 68), (68, 81, 82, 69), (69, 82, 83, 70), (70, 83, 84, 71), (71, 84, 85, 72), (72, 85, 86, 73), (73, 86, 87, 74), (74, 87, 88, 75), (75, 88, 89, 76), (76, 89, 90, 77), (77, 90, 78, 65), (78, 91, 92, 79), (79, 92, 93, 80), (80, 93, 94, 81), (81, 94, 95, 82), (82, 95, 96, 83), (83, 96, 97, 84), (84, 97, 98, 85), (85, 98, 99, 86), (86, 99, 100, 87), (87, 100, 101, 88), (88, 101, 102, 89), (89, 102, 103, 90), (90, 103, 91, 78), (91, 104, 105, 92), (92, 105, 106, 93), (93, 106, 107, 94), (94, 107, 108, 95), (95, 108, 109, 96), (96, 109, 110, 97), (97, 110, 111, 98), (98, 111, 112, 99), (99, 112, 113, 100), (100, 113, 114, 101), (101, 114, 115, 102), (102, 115, 116, 103), (103, 116, 104, 91), (104, 117, 118, 105), (105, 118, 119, 106), (106, 119, 120, 107), (107, 120, 121, 108), (108, 121, 122, 109), (109, 122, 123, 110), (110, 123, 124, 111), (111, 124, 125, 112), (112, 125, 126, 113), (113, 126, 127, 114), (114, 127, 128, 115), (115, 128, 129, 116), (116, 129, 117, 104), (117, 130, 131, 118), (118, 131, 132, 119), (119, 132, 133, 120), (120, 133, 134, 121), (121, 134, 135, 122), (122, 135, 136, 123), (123, 136, 137, 124), (124, 137, 138, 125), (125, 138, 139, 126), (126, 139, 140, 127), (127, 140, 141, 128), (128, 141, 142, 129), (129, 142, 130, 117), (130, 143, 144, 131), (131, 144, 145, 132), (132, 145, 146, 133), (133, 146, 147, 134), (134, 147, 148, 135), (135, 148, 149, 136), (136, 149, 150, 137), (137, 150, 151, 138), (138, 151, 152, 139), (139, 152, 153, 140), (140, 153, 154, 141), (141, 154, 155, 142), (142, 155, 143, 130), (143, 156, 157, 144), (144, 157, 158, 145), (145, 158, 159, 146), (146, 159, 160, 147), (147, 160, 161, 148), (148, 161, 162, 149), (149, 162, 163, 150), (150, 163, 164, 151), (151, 164, 165, 152), (152, 165, 166, 153), (153, 166, 167, 154), (154, 167, 168, 155), (155, 168, 156, 143), (156, 169, 170, 157), (157, 170, 171, 158), (158, 171, 172, 159), (159, 172, 173, 160), (160, 173, 174, 161), (161, 174, 175, 162), (162, 175, 176, 163), (163, 176, 177, 164), (164, 177, 178, 165), (165, 178, 179, 166), (166, 179, 180, 167), (167, 180, 181, 168), (168, 181, 169, 156), (169, 182, 183, 170), (170, 183, 184, 171), (171, 184, 185, 172), (172, 185, 186, 173), (173, 186, 187, 174), (174, 187, 188, 175), (175, 188, 189, 176), (176, 189, 190, 177), (177, 190, 191, 178), (178, 191, 192, 179), (179, 192, 193, 180), (180, 193, 194, 181), (181, 194, 182, 169), (182, 195, 196, 183), (183, 196, 197, 184), (184, 197, 198, 185), (185, 198, 199, 186), (186, 199, 200, 187), (187, 200, 201, 188), (188, 201, 202, 189), (189, 202, 203, 190), (190, 203, 204, 191), (191, 204, 205, 192), (192, 205, 206, 193), (193, 206, 207, 194), (194, 207, 195, 182), (195, 208, 209, 196), (196, 209, 210, 197), (197, 210, 211, 198), (198, 211, 212, 199), (199, 212, 213, 200), (200, 213, 214, 201), (201, 214, 215, 202), (202, 215, 216, 203), (203, 216, 217, 204), (204, 217, 218, 205), (205, 218, 219, 206), (206, 219, 220, 207), (207, 220, 208, 195), (208, 221, 222, 209), (209, 222, 223, 210), (210, 223, 224, 211), (211, 224, 225, 212), (212, 225, 226, 213), (213, 226, 227, 214), (214, 227, 228, 215), (215, 228, 229, 216), (216, 229, 230, 217), (217, 230, 231, 218), (218, 231, 232, 219), (219, 232, 233, 220), (220, 233, 221, 208), (221, 234, 235, 222), (222, 235, 236, 223), (223, 236, 237, 224), (224, 237, 238, 225), (225, 238, 239, 226), (226, 239, 240, 227), (227, 240, 241, 228), (228, 241, 242, 229), (229, 242, 243, 230), (230, 243, 244, 231), (231, 244, 245, 232), (232, 245, 246, 233), (233, 246, 234, 221), (234, 247, 248, 235), (235, 248, 249, 236), (236, 249, 250, 237), (237, 250, 251, 238), (238, 251, 252, 239), (239, 252, 253, 240), (240, 253, 254, 241), (241, 254, 255, 242), (242, 255, 256, 243), (243, 256, 257, 244), (244, 257, 258, 245), (245, 258, 259, 246), (246, 259, 247, 234), (247, 260, 261, 248), (248, 261, 262, 249), (249, 262, 263, 250), (250, 263, 264, 251), (251, 264, 265, 252), (252, 265, 266, 253), (253, 266, 267, 254), (254, 267, 268, 255), (255, 268, 269, 256), (256, 269, 270, 257), (257, 270, 271, 258), (258, 271, 272, 259), (259, 272, 260, 247), (260, 273, 274, 261), (261, 274, 275, 262), (262, 275, 276, 263), (263, 276, 277, 264), (264, 277, 278, 265), (265, 278, 279, 266), (266, 279, 280, 267), (267, 280, 281, 268), (268, 281, 282, 269), (269, 282, 283, 270), (270, 283, 284, 271), (271, 284, 285, 272), (272, 285, 273, 260), (273, 286, 287, 274), (274, 287, 288, 275), (275, 288, 289, 276), (276, 289, 290, 277), (277, 290, 291, 278), (278, 291, 292, 279), (279, 292, 293, 280), (280, 293, 294, 281), (281, 294, 295, 282), (282, 295, 296, 283), (283, 296, 297, 284), (284, 297, 298, 285), (285, 298, 286, 273), (286, 299, 300, 287), (287, 300, 301, 288), (288, 301, 302, 289), (289, 302, 303, 290), (290, 303, 304, 291), (291, 304, 305, 292), (292, 305, 306, 293), (293, 306, 307, 294), (294, 307, 308, 295), (295, 308, 309, 296), (296, 309, 310, 297), (297, 310, 311, 298), (298, 311, 299, 286), (299, 312, 313, 300), (300, 313, 314, 301), (301, 314, 315, 302), (302, 315, 316, 303), (303, 316, 317, 304), (304, 317, 318, 305), (305, 318, 319, 306), (306, 319, 320, 307), (307, 320, 321, 308), (308, 321, 322, 309), (309, 322, 323, 310), (310, 323, 324, 311), (311, 324, 312, 299), (312, 325, 326, 313), (313, 326, 327, 314), (314, 327, 328, 315), (315, 328, 329, 316), (316, 329, 330, 317), (317, 330, 331, 318), (318, 331, 332, 319), (319, 332, 333, 320), (320, 333, 334, 321), (321, 334, 335, 322), (322, 335, 336, 323), (323, 336, 337, 324), (324, 337, 325, 312), (325, 338, 339, 326), (326, 339, 340, 327), (327, 340, 341, 328), (328, 341, 342, 329), (329, 342, 343, 330), (330, 343, 344, 331), (331, 344, 345, 332), (332, 345, 346, 333), (333, 346, 347, 334), (334, 347, 348, 335), (335, 348, 349, 336), (336, 349, 350, 337), (337, 350, 338, 325), (338, 351, 352, 339), (339, 352, 353, 340), (340, 353, 354, 341), (341, 354, 355, 342), (342, 355, 356, 343), (343, 356, 357, 344), (344, 357, 358, 345), (345, 358, 359, 346), (346, 359, 360, 347), (347, 360, 361, 348), (348, 361, 362, 349), (349, 362, 363, 350), (350, 363, 351, 338), (351, 364, 365, 352), (352, 365, 366, 353), (353, 366, 367, 354), (354, 367, 368, 355), (355, 368, 369, 356), (356, 369, 370, 357), (357, 370, 371, 358), (358, 371, 372, 359), (359, 372, 373, 360), (360, 373, 374, 361), (361, 374, 375, 362), (362, 375, 376, 363), (363, 376, 364, 351), (364, 377, 378, 365), (365, 378, 379, 366), (366, 379, 380, 367), (367, 380, 381, 368), (368, 381, 382, 369), (369, 382, 383, 370), (370, 383, 384, 371), (371, 384, 385, 372), (372, 385, 386, 373), (373, 386, 387, 374), (374, 387, 388, 375), (375, 388, 389, 376), (376, 389, 377, 364), (377, 390, 391, 378), (378, 391, 392, 379), (379, 392, 393, 380), (380, 393, 394, 381), (381, 394, 395, 382), (382, 395, 396, 383), (383, 396, 397, 384), (384, 397, 398, 385), (385, 398, 399, 386), (386, 399, 400, 387), (387, 400, 401, 388), (388, 401, 402, 389), (389, 402, 390, 377), (390, 403, 404, 391), (391, 404, 405, 392), (392, 405, 406, 393), (393, 406, 407, 394), (394, 407, 408, 395), (395, 408, 409, 396), (396, 409, 410, 397), (397, 410, 411, 398), (398, 411, 412, 399), (399, 412, 413, 400), (400, 413, 414, 401), (401, 414, 415, 402), (402, 415, 403, 390), (403, 0, 1, 404), (404, 1, 2, 405), (405, 2, 3, 406), (406, 3, 4, 407), (407, 4, 5, 408), (408, 5, 6, 409), (409, 6, 7, 410), (410, 7, 8, 411), (411, 8, 9, 412), (412, 9, 10, 413), (413, 10, 11, 414), (414, 11, 12, 415), (415, 12, 0, 403)])
me_torus_002.materials.append(mat_material_001)
me_torus_002.use_remesh_preserve_volume = False
me_torus_002.use_remesh_preserve_attributes = False
me_torus_002.use_mirror_vertex_groups = False
me_torus_002.update()

# ---- objects
ob_torus_001 = bpy.data.objects.new('Torus.001', me_torus_001)
ob_lamp = bpy.data.objects.new('Lamp', light_lamp)
ob_camera = bpy.data.objects.new('Camera', cam_camera)
ob_torus_002 = bpy.data.objects.new('Torus.002', me_torus_002)

# ---- transforms, parenting, visibility, modifiers, constraints
ob_torus_001.location = (0.0, 0.0, 0.3246)
ob_torus_001.lineart.crease_threshold = 0.0
ob_lamp.location = (4.076, 1.005, 5.904)
ob_lamp.rotation_euler = (0.6503, 0.05522, 1.866)
ob_lamp.lock_rotations_4d = False
ob_lamp.empty_display_type = 'ARROWS'
ob_lamp.color = (0.0, 0.0, 0.0, 0.0)
ob_lamp.lineart.crease_threshold = 0.0
ob_camera.location = (7.481, -6.508, 5.344)
ob_camera.rotation_euler = (1.109, 0.0, 0.8149)
ob_camera.lock_rotations_4d = False
ob_camera.empty_display_type = 'ARROWS'
ob_camera.color = (0.0, 0.0, 0.0, 0.0)
ob_camera.display_type = 'WIRE'
ob_camera.lineart.crease_threshold = 0.0
ob_torus_002.location = (0.008755, 0.03151, -0.02545)
ob_torus_002.lineart.crease_threshold = 0.0

# ---- collection membership
col_collection_1.objects.link(ob_torus_001)
col_collection_1.objects.link(ob_lamp)
col_collection_1.objects.link(ob_camera)
col_collection_10.objects.link(ob_torus_002)

# ---- scene / render settings (as saved in the file)
scene.camera = ob_camera
scene.frame_start = 1; scene.frame_end = 250; scene.frame_set(1)
scene.render.engine = 'BLENDER_EEVEE_NEXT'
scene.render.resolution_percentage = 50
scene.render.dither_intensity = 0.0
scene.cycles.use_denoising = False
scene.cycles.samples = 128
scene.cycles.sampling_pattern = 'TABULATED_SOBOL'
scene.cycles.use_adaptive_sampling = False
scene.cycles.use_light_tree = False
scene.cycles.blur_glossy = 0.0
scene.cycles.sample_clamp_indirect = 0.0
scene.view_settings.view_transform = 'Standard'
bpy.context.view_layer.update()
